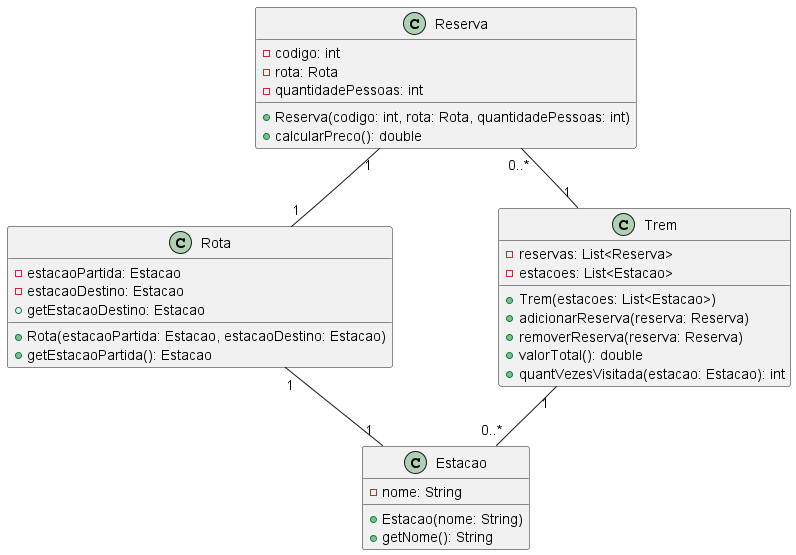

The diagram above was rendered by PlantUML. Its source (embedded in the PNG):
@startuml
class Reserva{
- codigo: int
- rota: Rota
- quantidadePessoas: int
+ Reserva(codigo: int, rota: Rota, quantidadePessoas: int)
+ calcularPreco(): double
}

class Rota{
- estacaoPartida: Estacao
- estacaoDestino: Estacao
+ Rota(estacaoPartida: Estacao, estacaoDestino: Estacao)
+ getEstacaoPartida(): Estacao
+ getEstacaoDestino: Estacao
}

class Estacao{
- nome: String
+ Estacao(nome: String)
+ getNome(): String
}

class Trem {
- reservas: List<Reserva>
- estacoes: List<Estacao>
+ Trem(estacoes: List<Estacao>)
+ adicionarReserva(reserva: Reserva)
+ removerReserva(reserva: Reserva)
+ valorTotal(): double
+ quantVezesVisitada(estacao: Estacao): int
}
Reserva --[hidden]> Trem
Reserva --[hidden]> Estacao
Reserva --[hidden]> Rota

Reserva "1" -- "1" Rota
Rota "1" -- "1" Estacao
Trem "1" -- "0..*" Reserva
Trem "1" -- "0..*" Estacao
@enduml